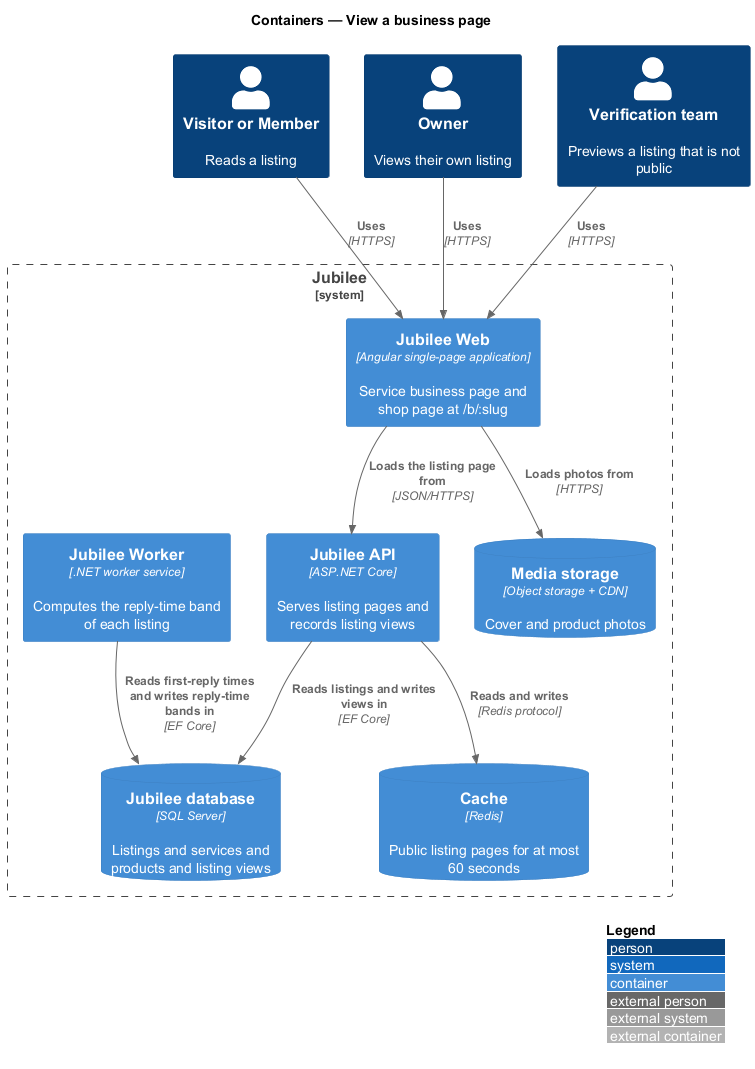

The diagram above was rendered by PlantUML. Its source (embedded in the PNG):
@startuml
!include <C4/C4_Container>
LAYOUT_WITH_LEGEND()
title Containers — View a business page

Person(member, "Visitor or Member", "Reads a listing")
Person(owner, "Owner", "Views their own listing")
Person(team, "Verification team", "Previews a listing that is not public")
System_Boundary(jubilee, "Jubilee") {
  Container(web, "Jubilee Web", "Angular single-page application", "Service business page and shop page at /b/:slug")
  Container(api, "Jubilee API", "ASP.NET Core", "Serves listing pages and records listing views")
  Container(worker, "Jubilee Worker", ".NET worker service", "Computes the reply-time band of each listing")
  ContainerDb(cache, "Cache", "Redis", "Public listing pages for at most 60 seconds")
  ContainerDb(db, "Jubilee database", "SQL Server", "Listings and services and products and listing views")
  ContainerDb(media, "Media storage", "Object storage + CDN", "Cover and product photos")
}
Rel(member, web, "Uses", "HTTPS")
Rel(owner, web, "Uses", "HTTPS")
Rel(team, web, "Uses", "HTTPS")
Rel(web, api, "Loads the listing page from", "JSON/HTTPS")
Rel(web, media, "Loads photos from", "HTTPS")
Rel(api, cache, "Reads and writes", "Redis protocol")
Rel(api, db, "Reads listings and writes views in", "EF Core")
Rel(worker, db, "Reads first-reply times and writes reply-time bands in", "EF Core")
@enduml